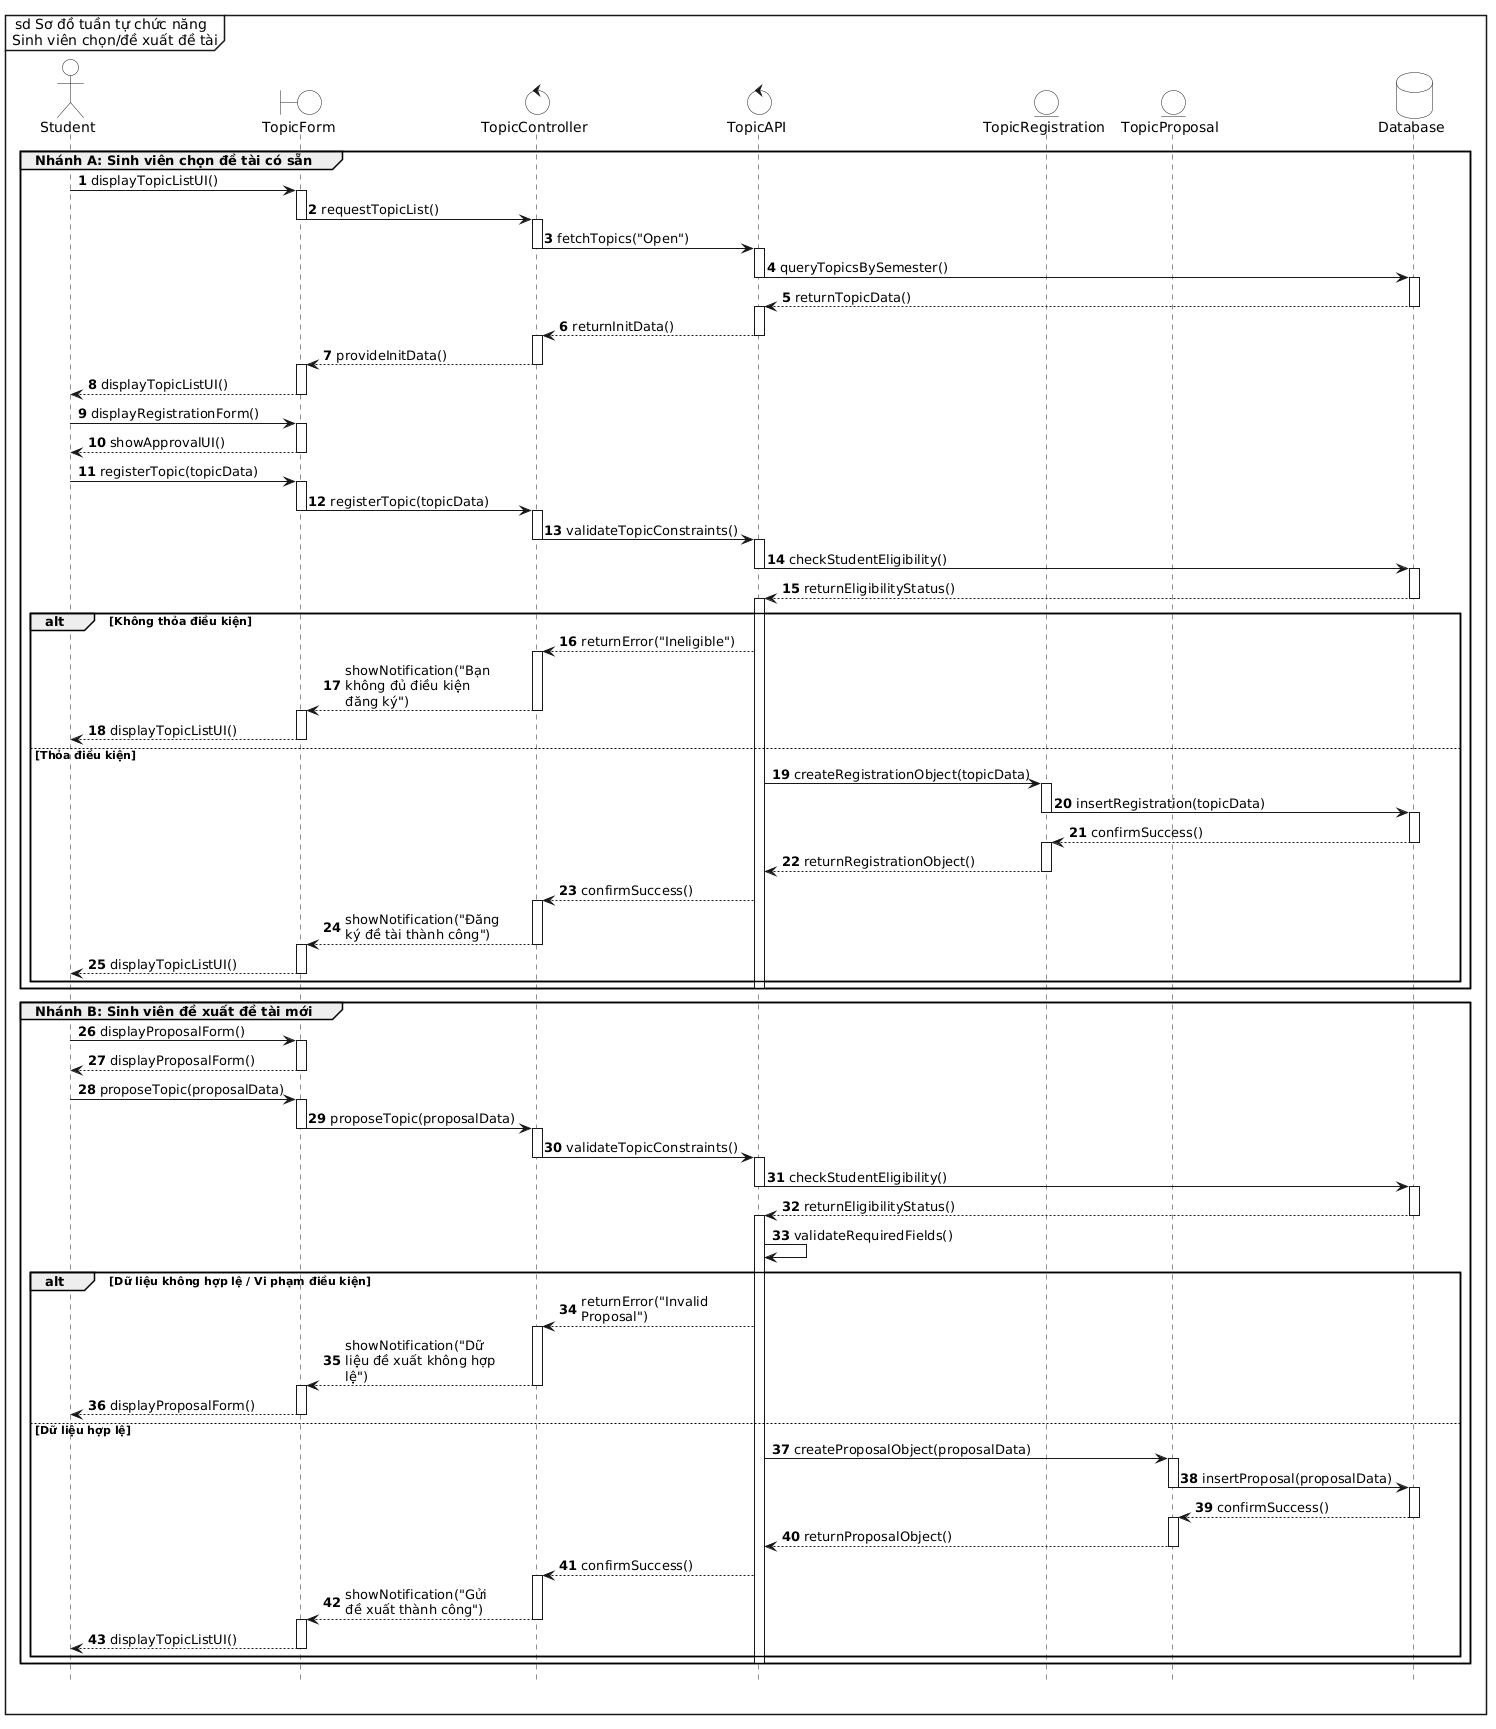

The diagram above was rendered by PlantUML. Its source (embedded in the PNG):
@startuml
' Tạo khung sd bao trùm toàn biểu đồ
mainframe sd Sơ đồ tuần tự chức năng \n Sinh viên chọn/đề xuất đề tài

' Ẩn các class ở dưới cùng
hide footbox

' Tắt đổ bóng, bật chế độ đơn sắc và ép nền trắng tuyệt đối
skinparam monochrome true
skinparam shadowing false
skinparam BackgroundColor white
skinparam ActorBackgroundColor white
skinparam BoundaryBackgroundColor white
skinparam ControlBackgroundColor white
skinparam EntityBackgroundColor white
skinparam DatabaseBackgroundColor white
skinparam SequenceLifeLineBackgroundColor white

skinparam maxMessageSize 150
autonumber

' Định nghĩa các thành phần
actor "Student" as actor
boundary "TopicForm" as form
control "TopicController" as ctrl
control "TopicAPI" as api
entity "TopicRegistration" as reg
entity "TopicProposal" as prop
database "Database" as db

' --------------------------------------------------------
group Nhánh A: Sinh viên chọn đề tài có sẵn
    actor -> form : displayTopicListUI()
    activate form
    form -> ctrl : requestTopicList()
    deactivate form
    
    activate ctrl
    ctrl -> api : fetchTopics("Open")
    deactivate ctrl
    
    activate api
    api -> db : queryTopicsBySemester()
    deactivate api
    
    activate db
    db --> api : returnTopicData()
    deactivate db
    
    activate api
    api --> ctrl : returnInitData()
    deactivate api
    
    activate ctrl
    ctrl --> form : provideInitData()
    deactivate ctrl
    
    activate form
    form --> actor : displayTopicListUI()
    deactivate form
    
    actor -> form : displayRegistrationForm()
    activate form
    form --> actor : showApprovalUI()
    deactivate form
    
    actor -> form : registerTopic(topicData)
    activate form
    form -> ctrl : registerTopic(topicData)
    deactivate form
    
    activate ctrl
    ctrl -> api : validateTopicConstraints()
    deactivate ctrl
    
    activate api
    api -> db : checkStudentEligibility()
    deactivate api
    
    activate db
    db --> api : returnEligibilityStatus()
    deactivate db
    
    activate api
    alt Không thỏa điều kiện
        api --> ctrl : returnError("Ineligible")
        activate ctrl
        ctrl --> form : showNotification("Bạn không đủ điều kiện đăng ký")
        deactivate ctrl
        
        activate form
        form --> actor : displayTopicListUI()
        deactivate form
    else Thỏa điều kiện
        api -> reg : createRegistrationObject(topicData)
        activate reg
        reg -> db : insertRegistration(topicData)
        deactivate reg
        
        activate db
        db --> reg : confirmSuccess()
        deactivate db
        
        activate reg
        reg --> api : returnRegistrationObject()
        deactivate reg
        
        api --> ctrl : confirmSuccess()
        activate ctrl
        ctrl --> form : showNotification("Đăng ký đề tài thành công")
        deactivate ctrl
        
        activate form
        form --> actor : displayTopicListUI()
        deactivate form
    end
    deactivate api
end

' --------------------------------------------------------
group Nhánh B: Sinh viên đề xuất đề tài mới
    actor -> form : displayProposalForm()
    activate form
    form --> actor : displayProposalForm()
    deactivate form
    
    actor -> form : proposeTopic(proposalData)
    activate form
    form -> ctrl : proposeTopic(proposalData)
    deactivate form
    
    activate ctrl
    ctrl -> api : validateTopicConstraints()
    deactivate ctrl
    
    activate api
    api -> db : checkStudentEligibility()
    deactivate api
    
    activate db
    db --> api : returnEligibilityStatus()
    deactivate db
    
    activate api
    api -> api : validateRequiredFields()
    
    alt Dữ liệu không hợp lệ / Vi phạm điều kiện
        api --> ctrl : returnError("Invalid Proposal")
        activate ctrl
        ctrl --> form : showNotification("Dữ liệu đề xuất không hợp lệ")
        deactivate ctrl
        
        activate form
        form --> actor : displayProposalForm()
        deactivate form
    else Dữ liệu hợp lệ
        api -> prop : createProposalObject(proposalData)
        activate prop
        prop -> db : insertProposal(proposalData)
        deactivate prop
        
        activate db
        db --> prop : confirmSuccess()
        deactivate db
        
        activate prop
        prop --> api : returnProposalObject()
        deactivate prop
        
        api --> ctrl : confirmSuccess()
        activate ctrl
        ctrl --> form : showNotification("Gửi đề xuất thành công")
        deactivate ctrl
        
        activate form
        form --> actor : displayTopicListUI()
        deactivate form
    end
    deactivate api
end
@enduml